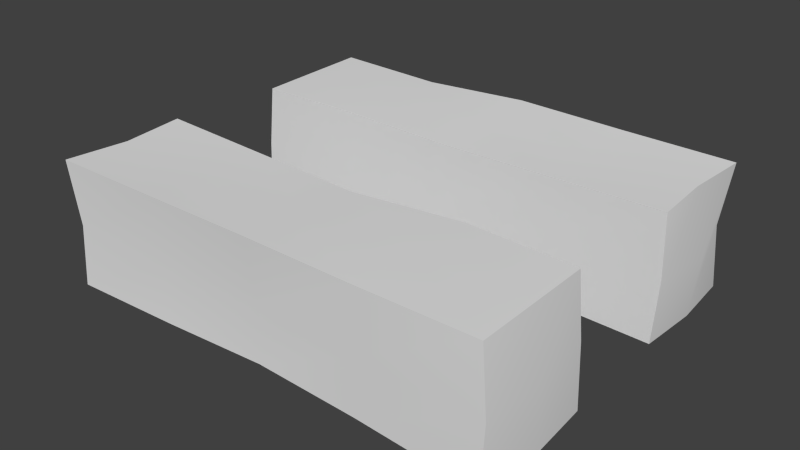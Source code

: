 # Source: two.blend  (saved by Blender 2.76.0; exported with 4.5.12 LTS)
import bpy
from mathutils import Matrix  # noqa: F401  (used for matrix-valued properties, if any)

bpy.ops.wm.read_factory_settings(use_empty=True)
scene = bpy.context.scene
scene.name = 'Scene'

# ---- collections
col_collection_1 = bpy.data.collections.new('Collection 1'); scene.collection.children.link(col_collection_1)

# ---- world
world_world = bpy.data.worlds.new('World'); scene.world = world_world
world_world.color = (0.05088, 0.05088, 0.05088)
world_world.use_sun_shadow = False
world_world.sun_shadow_jitter_overblur = 0.0
world_world.cycles.sampling_method = 'MANUAL'
world_world.cycles.sample_map_resolution = 256

# ---- meshes
me_cube_002 = bpy.data.meshes.new('Cube.002')
me_cube_002.from_pydata([(0.4389, 0.3618, -1.006), (0.4469, 0.3641, -0.7598), (0.442, 0.1174, -1.007), (0.4472, 0.1159, -0.7597), (-0.443, 0.3632, -1.007), (-0.4393, 0.3622, -0.7617), (-0.447, 0.1157, -1.008), (-0.4338, 0.1194, -0.7632), (0.4301, 0.3594, -0.8838), (0.4369, 0.24, -0.7626), (0.4511, 0.1148, -0.8838), (0.4481, 0.24, -1.008), (0.0004117, 0.127, -0.7708), (-0.4434, 0.1168, -0.8838), (0.0004091, 0.1228, -1.001), (-0.4366, 0.24, -0.7624), (-0.4511, 0.3655, -0.8838), (-0.4552, 0.24, -1.01), (0.0003986, 0.3682, -0.7557), (0.0004235, 0.3509, -0.9947), (0.000409, 0.24, -0.7648), (0.0004099, 0.24, -0.9974), (0.0003826, 0.3485, -0.8838), (-0.4574, 0.24, -0.8838), (0.0003827, 0.1316, -0.8838), (0.463, 0.24, -0.8838), (0.2159, 0.1203, -1.004), (0.2262, 0.3655, -0.7584), (0.2138, 0.1215, -0.7653), (0.2117, 0.3574, -1.001), (0.2162, 0.24, -0.764), (0.2139, 0.24, -1.002), (0.2121, 0.3577, -0.8838), (0.2137, 0.1216, -0.8838), (-0.224, 0.1154, -0.7592), (-0.2064, 0.3549, -0.9987), (-0.2099, 0.1232, -1.001), (-0.2132, 0.3587, -0.7652), (-0.2224, 0.24, -0.76), (-0.2087, 0.24, -1.0), (-0.2143, 0.3593, -0.8838), (-0.2162, 0.1197, -0.8838), (-0.4384, -0.3618, -1.006), (-0.4464, -0.364, -0.7598), (-0.4416, -0.1173, -1.007), (-0.4467, -0.1159, -0.7597), (0.4434, -0.3632, -1.007), (0.4397, -0.3621, -0.7617), (0.4475, -0.1157, -1.008), (0.4343, -0.1194, -0.7632), (-0.4297, -0.3593, -0.8838), (-0.4365, -0.24, -0.7626), (-0.4507, -0.1148, -0.8838), (-0.4477, -0.24, -1.008), (2.044e-05, -0.127, -0.7708), (0.4438, -0.1167, -0.8838), (2.308e-05, -0.1227, -1.001), (0.4371, -0.24, -0.7624), (0.4516, -0.3654, -0.8838), (0.4556, -0.24, -1.01), (3.354e-05, -0.3681, -0.7557), (8.642e-06, -0.3509, -0.9947), (2.314e-05, -0.24, -0.7648), (2.224e-05, -0.24, -0.9974), (4.95e-05, -0.3484, -0.8838), (0.4578, -0.24, -0.8838), (4.95e-05, -0.1316, -0.8838), (-0.4626, -0.24, -0.8838), (-0.2155, -0.1203, -1.004), (-0.2258, -0.3654, -0.7584), (-0.2134, -0.1215, -0.7653), (-0.2113, -0.3574, -1.001), (-0.2157, -0.24, -0.764), (-0.2135, -0.24, -1.002), (-0.2117, -0.3576, -0.8838), (-0.2133, -0.1215, -0.8838), (0.2244, -0.1153, -0.7592), (0.2068, -0.3549, -0.9987), (0.2103, -0.1231, -1.001), (0.2136, -0.3587, -0.7652), (0.2228, -0.24, -0.76), (0.2091, -0.24, -1.0), (0.2147, -0.3593, -0.8838), (0.2166, -0.1197, -0.8838)], [], [(25, 10, 2, 11), (41, 13, 6, 36), (23, 16, 4, 17), (32, 8, 0, 29), (39, 36, 6, 17), (30, 28, 3, 9), (27, 30, 9, 1), (37, 38, 20, 18), (38, 34, 12, 20), (35, 39, 17, 4), (29, 31, 21, 19), (31, 26, 14, 21), (40, 22, 19, 35), (37, 18, 22, 40), (27, 1, 8, 32), (13, 23, 17, 6), (7, 15, 23, 13), (15, 5, 16, 23), (33, 24, 14, 26), (28, 12, 24, 33), (34, 7, 13, 41), (8, 25, 11, 0), (1, 9, 25, 8), (9, 3, 10, 25), (3, 28, 33, 10), (10, 33, 26, 2), (18, 27, 32, 22), (11, 2, 26, 31), (0, 11, 31, 29), (18, 20, 30, 27), (20, 12, 28, 30), (22, 32, 29, 19), (12, 34, 41, 24), (5, 37, 40, 16), (16, 40, 35, 4), (19, 21, 39, 35), (15, 7, 34, 38), (5, 15, 38, 37), (21, 14, 36, 39), (24, 41, 36, 14), (67, 52, 44, 53), (83, 55, 48, 78), (65, 58, 46, 59), (74, 50, 42, 71), (81, 78, 48, 59), (72, 70, 45, 51), (69, 72, 51, 43), (79, 80, 62, 60), (80, 76, 54, 62), (77, 81, 59, 46), (71, 73, 63, 61), (73, 68, 56, 63), (82, 64, 61, 77), (79, 60, 64, 82), (69, 43, 50, 74), (55, 65, 59, 48), (49, 57, 65, 55), (57, 47, 58, 65), (75, 66, 56, 68), (70, 54, 66, 75), (76, 49, 55, 83), (50, 67, 53, 42), (43, 51, 67, 50), (51, 45, 52, 67), (45, 70, 75, 52), (52, 75, 68, 44), (60, 69, 74, 64), (53, 44, 68, 73), (42, 53, 73, 71), (60, 62, 72, 69), (62, 54, 70, 72), (64, 74, 71, 61), (54, 76, 83, 66), (47, 79, 82, 58), (58, 82, 77, 46), (61, 63, 81, 77), (57, 49, 76, 80), (47, 57, 80, 79), (63, 56, 78, 81), (66, 83, 78, 56)])
me_cube_002.polygons.foreach_set('use_smooth', [True] * 80)
_k = set([(0, 8), (0, 11), (0, 29), (1, 8), (1, 9), (1, 27), (2, 10), (2, 11), (2, 26), (3, 9), (3, 10), (3, 28), (4, 16), (4, 17), (4, 35), (5, 15), (5, 16), (5, 37), (6, 13), (6, 17), (6, 36), (7, 13), (7, 15), (7, 34), (12, 28), (12, 34), (14, 26), (14, 36), (18, 27), (18, 37), (19, 29), (19, 35), (42, 50), (42, 53), (42, 71), (43, 50), (43, 51), (43, 69), (44, 52), (44, 53), (44, 68), (45, 51), (45, 52), (45, 70), (46, 58), (46, 59), (46, 77), (47, 57), (47, 58), (47, 79), (48, 55), (48, 59), (48, 78), (49, 55), (49, 57), (49, 76), (54, 70), (54, 76), (56, 68), (56, 78), (60, 69), (60, 79), (61, 71), (61, 77)])
me_cube_002.attributes.new('sharp_edge', 'BOOLEAN', 'EDGE').data.foreach_set('value', [ (min(e.vertices), max(e.vertices)) in _k for e in me_cube_002.edges])
_uv = me_cube_002.uv_layers.new(name='UVMap')
_uv.uv.foreach_set('vector', [0.3127, 0.2285, 0.3049, 0.3167, 0.1627, 0.3538, 0.1829, 0.1782, 0.6806, 0.537, 0.7647, 0.535, 0.7719, 0.5678, 0.6752, 0.5998, 0.8093, 0.5245, 0.8569, 0.4877, 0.9999, 0.6045, 0.8177, 0.5838, 0.5428, 0.1254, 0.365, 0.1449, 0.2847, 0.04971, 0.5547, 9.047e-05, 0.6973, 0.6917, 0.6752, 0.5998, 0.7719, 0.5678, 0.8177, 0.5838, 0.4923, 0.3011, 0.4609, 0.3647, 0.3704, 0.3078, 0.3848, 0.2564, 0.516, 0.2247, 0.4923, 0.3011, 0.3848, 0.2564, 0.4088, 0.2136, 0.7719, 0.3795, 0.728, 0.4295, 0.6166, 0.3636, 0.6613, 0.287, 0.728, 0.4295, 0.7004, 0.4811, 0.5821, 0.4298, 0.6166, 0.3636, 0.7459, 0.8186, 0.6973, 0.6917, 0.8177, 0.5838, 0.9999, 0.6045, 0.2422, 0.7457, 0.2953, 0.6241, 0.506, 0.6937, 0.4876, 0.8186, 0.2953, 0.6241, 0.3539, 0.5155, 0.5254, 0.5884, 0.506, 0.6937, 0.8514, 0.3372, 0.7226, 0.1957, 0.7917, 0.0928, 0.9738, 0.2778, 0.7719, 0.3795, 0.6613, 0.287, 0.7226, 0.1957, 0.8514, 0.3372, 0.516, 0.2247, 0.4088, 0.2136, 0.365, 0.1449, 0.5428, 0.1254, 0.7647, 0.535, 0.8093, 0.5245, 0.8177, 0.5838, 0.7719, 0.5678, 0.7591, 0.5052, 0.7836, 0.487, 0.8093, 0.5245, 0.7647, 0.535, 0.7836, 0.487, 0.8111, 0.4653, 0.8569, 0.4877, 0.8093, 0.5245, 0.4117, 0.4364, 0.5523, 0.5019, 0.5254, 0.5884, 0.3539, 0.5155, 0.4609, 0.3647, 0.5821, 0.4298, 0.5523, 0.5019, 0.4117, 0.4364, 0.7004, 0.4811, 0.7591, 0.5052, 0.7647, 0.535, 0.6806, 0.537, 0.365, 0.1449, 0.3127, 0.2285, 0.1829, 0.1782, 0.2847, 0.04971, 0.4088, 0.2136, 0.3848, 0.2564, 0.3127, 0.2285, 0.365, 0.1449, 0.3848, 0.2564, 0.3704, 0.3078, 0.3049, 0.3167, 0.3127, 0.2285, 0.3704, 0.3078, 0.4609, 0.3647, 0.4117, 0.4364, 0.3049, 0.3167, 0.3049, 0.3167, 0.4117, 0.4364, 0.3539, 0.5155, 0.1627, 0.3538, 0.6613, 0.287, 0.516, 0.2247, 0.5428, 0.1254, 0.7226, 0.1957, 0.07025, 0.4742, 0.1627, 0.3538, 0.3539, 0.5155, 0.2953, 0.6241, 9.047e-05, 0.6071, 0.07025, 0.4742, 0.2953, 0.6241, 0.2422, 0.7457, 0.6613, 0.287, 0.6166, 0.3636, 0.4923, 0.3011, 0.516, 0.2247, 0.6166, 0.3636, 0.5821, 0.4298, 0.4609, 0.3647, 0.4923, 0.3011, 0.7226, 0.1957, 0.5428, 0.1254, 0.5547, 9.047e-05, 0.7917, 0.0928, 0.5821, 0.4298, 0.7004, 0.4811, 0.6806, 0.537, 0.5523, 0.5019, 0.8111, 0.4653, 0.7719, 0.3795, 0.8514, 0.3372, 0.8569, 0.4877, 0.8569, 0.4877, 0.8514, 0.3372, 0.9738, 0.2778, 0.9999, 0.6045, 0.4876, 0.8186, 0.506, 0.6937, 0.6973, 0.6917, 0.7459, 0.8186, 0.7836, 0.487, 0.7591, 0.5052, 0.7004, 0.4811, 0.728, 0.4295, 0.8111, 0.4653, 0.7836, 0.487, 0.728, 0.4295, 0.7719, 0.3795, 0.506, 0.6937, 0.5254, 0.5884, 0.6752, 0.5998, 0.6973, 0.6917, 0.5523, 0.5019, 0.6806, 0.537, 0.6752, 0.5998, 0.5254, 0.5884, 0.3127, 0.2285, 0.3049, 0.3167, 0.1627, 0.3538, 0.1829, 0.1782, 0.6806, 0.537, 0.7647, 0.535, 0.7719, 0.5678, 0.6752, 0.5998, 0.8093, 0.5245, 0.8569, 0.4877, 0.9999, 0.6045, 0.8177, 0.5838, 0.5428, 0.1254, 0.365, 0.1449, 0.2847, 0.04971, 0.5547, 9.047e-05, 0.6973, 0.6917, 0.6752, 0.5998, 0.7719, 0.5678, 0.8177, 0.5838, 0.4923, 0.3011, 0.4609, 0.3647, 0.3704, 0.3078, 0.3848, 0.2564, 0.516, 0.2247, 0.4923, 0.3011, 0.3848, 0.2564, 0.4088, 0.2136, 0.7719, 0.3795, 0.728, 0.4295, 0.6166, 0.3636, 0.6613, 0.287, 0.728, 0.4295, 0.7004, 0.4811, 0.5821, 0.4298, 0.6166, 0.3636, 0.7459, 0.8186, 0.6973, 0.6917, 0.8177, 0.5838, 0.9999, 0.6045, 0.2422, 0.7457, 0.2953, 0.6241, 0.506, 0.6937, 0.4876, 0.8186, 0.2953, 0.6241, 0.3539, 0.5155, 0.5254, 0.5884, 0.506, 0.6937, 0.8514, 0.3372, 0.7226, 0.1957, 0.7917, 0.0928, 0.9738, 0.2778, 0.7719, 0.3795, 0.6613, 0.287, 0.7226, 0.1957, 0.8514, 0.3372, 0.516, 0.2247, 0.4088, 0.2136, 0.365, 0.1449, 0.5428, 0.1254, 0.7647, 0.535, 0.8093, 0.5245, 0.8177, 0.5838, 0.7719, 0.5678, 0.7591, 0.5052, 0.7836, 0.487, 0.8093, 0.5245, 0.7647, 0.535, 0.7836, 0.487, 0.8111, 0.4653, 0.8569, 0.4877, 0.8093, 0.5245, 0.4117, 0.4364, 0.5523, 0.5019, 0.5254, 0.5884, 0.3539, 0.5155, 0.4609, 0.3647, 0.5821, 0.4298, 0.5523, 0.5019, 0.4117, 0.4364, 0.7004, 0.4811, 0.7591, 0.5052, 0.7647, 0.535, 0.6806, 0.537, 0.365, 0.1449, 0.3127, 0.2285, 0.1829, 0.1782, 0.2847, 0.04971, 0.4088, 0.2136, 0.3848, 0.2564, 0.3127, 0.2285, 0.365, 0.1449, 0.3848, 0.2564, 0.3704, 0.3078, 0.3049, 0.3167, 0.3127, 0.2285, 0.3704, 0.3078, 0.4609, 0.3647, 0.4117, 0.4364, 0.3049, 0.3167, 0.3049, 0.3167, 0.4117, 0.4364, 0.3539, 0.5155, 0.1627, 0.3538, 0.6613, 0.287, 0.516, 0.2247, 0.5428, 0.1254, 0.7226, 0.1957, 0.07025, 0.4742, 0.1627, 0.3538, 0.3539, 0.5155, 0.2953, 0.6241, 9.047e-05, 0.6071, 0.07025, 0.4742, 0.2953, 0.6241, 0.2422, 0.7457, 0.6613, 0.287, 0.6166, 0.3636, 0.4923, 0.3011, 0.516, 0.2247, 0.6166, 0.3636, 0.5821, 0.4298, 0.4609, 0.3647, 0.4923, 0.3011, 0.7226, 0.1957, 0.5428, 0.1254, 0.5547, 9.047e-05, 0.7917, 0.0928, 0.5821, 0.4298, 0.7004, 0.4811, 0.6806, 0.537, 0.5523, 0.5019, 0.8111, 0.4653, 0.7719, 0.3795, 0.8514, 0.3372, 0.8569, 0.4877, 0.8569, 0.4877, 0.8514, 0.3372, 0.9738, 0.2778, 0.9999, 0.6045, 0.4876, 0.8186, 0.506, 0.6937, 0.6973, 0.6917, 0.7459, 0.8186, 0.7836, 0.487, 0.7591, 0.5052, 0.7004, 0.4811, 0.728, 0.4295, 0.8111, 0.4653, 0.7836, 0.487, 0.728, 0.4295, 0.7719, 0.3795, 0.506, 0.6937, 0.5254, 0.5884, 0.6752, 0.5998, 0.6973, 0.6917, 0.5523, 0.5019, 0.6806, 0.537, 0.6752, 0.5998, 0.5254, 0.5884])
me_cube_002.use_remesh_preserve_volume = False
me_cube_002.use_remesh_preserve_attributes = False
me_cube_002.use_mirror_vertex_groups = False
me_cube_002.update()

# ---- objects
ob_one = bpy.data.objects.new('one', me_cube_002)

# ---- transforms, parenting, visibility, modifiers, constraints
ob_one.location = (0.0, 0.0, 0.0)
ob_one.scale = (0.5, 0.5, 0.5)
ob_one.lineart.crease_threshold = 0.0
_m = ob_one.modifiers.new('EdgeSplit', 'EDGE_SPLIT')
_m.split_angle = 0.8762

# ---- collection membership
col_collection_1.objects.link(ob_one)

# ---- scene / render settings (as saved in the file)
scene.frame_start = 1; scene.frame_end = 250; scene.frame_set(1)
scene.render.engine = 'BLENDER_EEVEE_NEXT'
scene.render.resolution_percentage = 50
scene.render.dither_intensity = 0.0
scene.cycles.use_denoising = False
scene.cycles.samples = 10
scene.cycles.sampling_pattern = 'TABULATED_SOBOL'
scene.cycles.light_sampling_threshold = 0.0
scene.cycles.use_adaptive_sampling = False
scene.cycles.use_light_tree = False
scene.cycles.blur_glossy = 0.0
scene.cycles.pixel_filter_type = 'GAUSSIAN'
scene.cycles.sample_clamp_indirect = 0.0
scene.view_settings.view_transform = 'Standard'
bpy.context.view_layer.update()

# ---- added for rendering (the .blend has no active camera and no usable light): camera, sun
cam_auto = bpy.data.cameras.new('AutoCamera')
cam_auto.lens = 50.0
cam_auto.sensor_width = 36.0
cam_auto.clip_end = 1000.0
ob_auto_camera = bpy.data.objects.new('AutoCamera', cam_auto)
scene.collection.objects.link(ob_auto_camera)
ob_auto_camera.location = (0.559793, -0.671612, 0.00622463)
ob_auto_camera.rotation_euler = (1.09748, -7.21219e-08, 0.694738)
scene.camera = ob_auto_camera
light_auto_sun = bpy.data.lights.new('AutoSun', 'SUN')
light_auto_sun.energy = 3.0
light_auto_sun.angle = 0.0523599
ob_auto_sun = bpy.data.objects.new('AutoSun', light_auto_sun)
scene.collection.objects.link(ob_auto_sun)
ob_auto_sun.rotation_euler = (0.872665, 0.174533, 0.523599)
bpy.context.view_layer.update()
